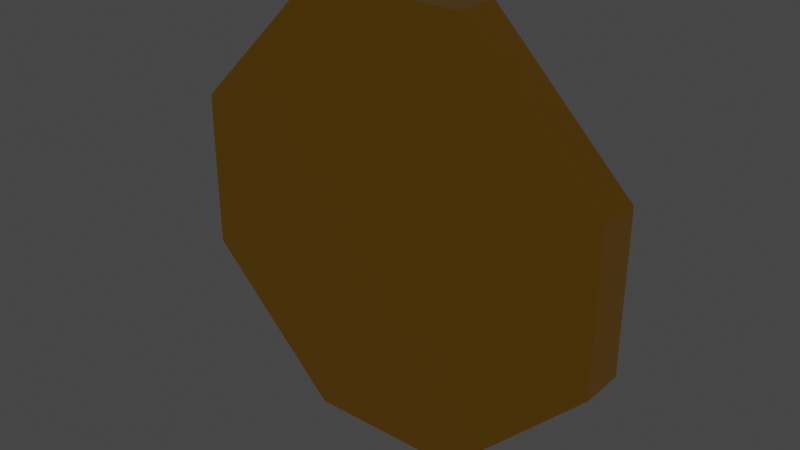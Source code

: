 # Source: money_2.blend  (saved by Blender 2.91.10; exported with 4.5.12 LTS)
import bpy
from mathutils import Matrix  # noqa: F401  (used for matrix-valued properties, if any)

bpy.ops.wm.read_factory_settings(use_empty=True)
scene = bpy.context.scene
scene.name = 'Scene'

# ---- collections
col_collection = bpy.data.collections.new('Collection'); scene.collection.children.link(col_collection)

# ---- materials (node trees are filled in below, after node groups)
mat_material = bpy.data.materials.new('Material')
mat_material.alpha_threshold = 0.0
mat_material.use_transparent_shadow = False
mat_material.line_color = (0.0, 0.0, 0.0, 1.0)
mat_material_002 = bpy.data.materials.new('Material.002')
mat_material_002.use_transparent_shadow = False
mat_material_003 = bpy.data.materials.new('Material.003')
mat_material_003.use_transparent_shadow = False

# ---- material node trees
mat_material.use_nodes = True; mat_material.node_tree.nodes.clear()
_N = mat_material.node_tree.nodes; _L = mat_material.node_tree.links
n0 = _N.new('ShaderNodeOutputMaterial'); n0.name = 'Material Output'; n0.location = (300, 300)
n1 = _N.new('ShaderNodeBsdfPrincipled'); n1.name = 'Principled BSDF'; n1.location = (10, 300)
n1.distribution = 'GGX'
n1.subsurface_method = 'BURLEY'
n1.inputs[0].default_value = (1.0, 0.5152, 0.04451, 1.0)
n1.inputs[1].default_value = 1.0
n1.inputs[2].default_value = 0.2199
n1.inputs[3].default_value = 1.45
n1.inputs[27].default_value = (0.0, 0.0, 0.0, 1.0)
n1.inputs[28].default_value = 1.0
_L.new(n1.outputs[0], n0.inputs[0])
n0.is_active_output = True
mat_material_002.use_nodes = True; mat_material_002.node_tree.nodes.clear()
_N = mat_material_002.node_tree.nodes; _L = mat_material_002.node_tree.links
n0 = _N.new('ShaderNodeBsdfPrincipled'); n0.name = 'Principled BSDF'; n0.location = (10, 300)
n0.distribution = 'GGX'
n0.subsurface_method = 'BURLEY'
n0.inputs[0].default_value = (1.0, 0.8921, 0.05514, 1.0)
n0.inputs[1].default_value = 1.0
n0.inputs[2].default_value = 0.2447
n0.inputs[3].default_value = 1.45
n0.inputs[27].default_value = (0.0, 0.0, 0.0, 1.0)
n0.inputs[28].default_value = 1.0
n1 = _N.new('ShaderNodeOutputMaterial'); n1.name = 'Material Output'; n1.location = (300, 300)
_L.new(n0.outputs[0], n1.inputs[0])
n1.is_active_output = True
mat_material_003.use_nodes = True; mat_material_003.node_tree.nodes.clear()
_N = mat_material_003.node_tree.nodes; _L = mat_material_003.node_tree.links
n0 = _N.new('ShaderNodeBsdfPrincipled'); n0.name = 'Principled BSDF'; n0.location = (10, 300)
n0.distribution = 'GGX'
n0.subsurface_method = 'BURLEY'
n0.inputs[0].default_value = (0.4575, 0.4575, 0.4575, 1.0)
n0.inputs[1].default_value = 1.0
n0.inputs[2].default_value = 0.3191
n0.inputs[3].default_value = 1.45
n0.inputs[27].default_value = (0.0, 0.0, 0.0, 1.0)
n0.inputs[28].default_value = 1.0
n1 = _N.new('ShaderNodeOutputMaterial'); n1.name = 'Material Output'; n1.location = (300, 300)
_L.new(n0.outputs[0], n1.inputs[0])
n1.is_active_output = True

# ---- world
world_world = bpy.data.worlds.new('World'); scene.world = world_world
world_world.use_nodes = True; world_world.node_tree.nodes.clear()
_N = world_world.node_tree.nodes; _L = world_world.node_tree.links
n0 = _N.new('ShaderNodeOutputWorld'); n0.name = 'World Output'; n0.location = (300, 300)
n1 = _N.new('ShaderNodeBackground'); n1.name = 'Background'; n1.location = (10, 300)
n1.inputs[0].default_value = (0.05088, 0.05088, 0.05088, 1.0)
_L.new(n1.outputs[0], n0.inputs[0])
n0.is_active_output = True
world_world.color = (0.05088, 0.05088, 0.05088)
world_world.use_sun_shadow = False
world_world.sun_shadow_jitter_overblur = 0.0

# ---- meshes
me_cube = bpy.data.meshes.new('Cube')
me_cube.from_pydata([(0.3655, 0.1028, 1.0), (1.0, 0.1028, 0.3655), (1.0, 0.1028, -0.3655), (0.3655, 0.1028, -1.0), (1.0, -0.1028, 0.3655), (0.3655, -0.1028, 1.0), (0.3655, -0.1028, -1.0), (1.0, -0.1028, -0.3655), (-1.0, 0.1028, 0.3655), (-0.3655, 0.1028, 1.0), (-0.3655, 0.1028, -1.0), (-1.0, 0.1028, -0.3655), (-0.3655, -0.1028, 1.0), (-1.0, -0.1028, 0.3655), (-1.0, -0.1028, -0.3655), (-0.3655, -0.1028, -1.0), (0.3022, 0.1028, 0.8807), (0.8829, 0.1028, 0.3484), (0.8757, 0.1028, -0.3269), (0.3445, 0.1028, -0.8939), (-0.3204, 0.1028, -0.9071), (-0.9077, 0.1028, -0.3299), (-0.9126, 0.1028, 0.3262), (-0.3529, 0.1028, 0.8722), (0.3022, 0.02855, 0.8807), (0.8829, 0.02855, 0.3484), (0.8757, 0.02855, -0.3269), (0.3445, 0.02855, -0.8939), (-0.3204, 0.02855, -0.9071), (-0.9077, 0.02855, -0.3299), (-0.9126, 0.02855, 0.3262), (-0.3529, 0.02855, 0.8722), (-0.004723, 0.02855, -0.5936), (0.002615, 0.02855, -0.4432), (0.03747, 0.02855, -0.4321), (0.07232, 0.02855, -0.4246), (0.1274, 0.02855, -0.4098), (0.1806, 0.02855, -0.3913), (0.2338, 0.02855, -0.3582), (0.2833, 0.02855, -0.3397), (0.287, 0.02855, -0.16), (0.2612, 0.02855, -0.1788), (0.2033, 0.02855, -0.2183), (0.1623, 0.02855, -0.2507), (0.112, 0.02855, -0.2682), (0.08028, 0.02855, -0.2824), (0.04485, 0.02855, -0.291), (0.01129, 0.02855, -0.3033), (0.007188, 0.02855, 0.01748), (0.05116, 0.02855, 0.03031), (0.1116, 0.02855, 0.04863), (0.1702, 0.02855, 0.08344), (0.2267, 0.02855, 0.1307), (0.2662, 0.02855, 0.1701), (0.2864, 0.02855, 0.2366), (0.2864, 0.02855, 0.2938), (0.2817, 0.02855, 0.3556), (0.2474, 0.02855, 0.42), (0.2026, 0.02855, 0.4738), (0.1525, 0.02855, 0.5115), (0.0918, 0.02855, 0.5384), (0.02585, 0.02855, 0.552), (0.02688, 0.02855, 0.6034), (-0.1113, 0.02855, 0.6093), (-0.1033, 0.02855, 0.548), (-0.1285, 0.02855, 0.5459), (-0.1644, 0.02855, 0.5414), (-0.1896, 0.02855, 0.533), (-0.2348, 0.02855, 0.5185), (-0.2614, 0.02855, 0.5075), (-0.2946, 0.02855, 0.4915), (-0.3199, 0.02855, 0.4754), (-0.3278, 0.02855, 0.4641), (-0.3309, 0.02855, 0.4113), (-0.3309, 0.02855, 0.351), (-0.3349, 0.02855, 0.3046), (-0.3176, 0.02855, 0.3143), (-0.2694, 0.02855, 0.3435), (-0.2363, 0.02855, 0.371), (-0.2044, 0.02855, 0.3798), (-0.1636, 0.02855, 0.3954), (-0.1253, 0.02855, 0.4097), (-0.1158, 0.02855, 0.1448), (-0.1555, 0.02855, 0.1261), (-0.1914, 0.02855, 0.1139), (-0.2259, 0.02855, 0.0979), (-0.2678, 0.02855, 0.06447), (-0.3006, 0.02855, 0.03497), (-0.3381, 0.02855, -0.008754), (-0.3553, 0.02855, -0.03132), (-0.3803, 0.02855, -0.1103), (-0.3881, 0.02855, -0.1574), (-0.3835, 0.02855, -0.2013), (-0.3708, 0.02855, -0.2512), (-0.3518, 0.02855, -0.2891), (-0.322, 0.02855, -0.3302), (-0.2931, 0.02855, -0.3587), (-0.2641, 0.02855, -0.3835), (-0.2325, 0.02855, -0.4011), (-0.2008, 0.02855, -0.4141), (-0.1601, 0.02855, -0.4268), (-0.1275, 0.02855, -0.4325), (-0.126, 0.02855, -0.597), (-0.1249, 0.02855, -0.2905), (-0.1133, 0.02855, -0.03374), (-0.1463, 0.02855, -0.04643), (-0.1704, 0.02855, -0.05993), (-0.2026, 0.02855, -0.08147), (-0.2142, 0.02855, -0.09485), (-0.2294, 0.02855, -0.1251), (-0.2383, 0.02855, -0.1632), (-0.2311, 0.02855, -0.2065), (-0.2204, 0.02855, -0.233), (-0.1919, 0.02855, -0.2584), (-0.1704, 0.02855, -0.2688), (0.01109, 0.02855, 0.1605), (0.01109, 0.02855, 0.3989), (0.04052, 0.02855, 0.3971), (0.06532, 0.02855, 0.3847), (0.08214, 0.02855, 0.3697), (0.09985, 0.02855, 0.3512), (0.1149, 0.02855, 0.3344), (0.1229, 0.02855, 0.307), (0.1238, 0.02855, 0.277), (0.1176, 0.02855, 0.2584), (0.1087, 0.02855, 0.239), (0.09896, 0.02855, 0.2249), (0.08834, 0.02855, 0.2116), (0.07417, 0.02855, 0.2019), (0.06355, 0.02855, 0.1922), (0.04672, 0.02855, 0.1807), (0.02193, 0.02855, 0.1674), (-0.004723, 0.119, -0.5936), (0.002615, 0.119, -0.4432), (0.03747, 0.119, -0.4321), (0.07232, 0.119, -0.4246), (0.1274, 0.119, -0.4098), (0.1806, 0.119, -0.3913), (0.2338, 0.119, -0.3582), (0.2833, 0.119, -0.3397), (0.287, 0.119, -0.16), (0.2612, 0.119, -0.1788), (0.2033, 0.119, -0.2183), (0.1623, 0.119, -0.2507), (0.112, 0.119, -0.2682), (0.08028, 0.119, -0.2824), (0.04485, 0.119, -0.291), (0.01129, 0.119, -0.3033), (0.007188, 0.119, 0.01748), (0.05116, 0.119, 0.03031), (0.1116, 0.119, 0.04863), (0.1702, 0.119, 0.08344), (0.2267, 0.119, 0.1307), (0.2662, 0.119, 0.1701), (0.2864, 0.119, 0.2366), (0.2864, 0.119, 0.2938), (0.2817, 0.119, 0.3556), (0.2474, 0.119, 0.42), (0.2026, 0.119, 0.4738), (0.1525, 0.119, 0.5115), (0.0918, 0.119, 0.5384), (0.02585, 0.119, 0.552), (0.02688, 0.119, 0.6034), (-0.1113, 0.119, 0.6093), (-0.1033, 0.119, 0.548), (-0.1285, 0.119, 0.5459), (-0.1644, 0.119, 0.5414), (-0.1896, 0.119, 0.533), (-0.2348, 0.119, 0.5185), (-0.2614, 0.119, 0.5075), (-0.2946, 0.119, 0.4915), (-0.3199, 0.119, 0.4754), (-0.3278, 0.119, 0.4641), (-0.3309, 0.119, 0.4113), (-0.3309, 0.119, 0.351), (-0.3349, 0.119, 0.3046), (-0.3176, 0.119, 0.3143), (-0.2694, 0.119, 0.3435), (-0.2363, 0.119, 0.371), (-0.2044, 0.119, 0.3798), (-0.1636, 0.119, 0.3954), (-0.1253, 0.119, 0.4097), (-0.1158, 0.119, 0.1448), (-0.1555, 0.119, 0.1261), (-0.1914, 0.119, 0.1139), (-0.2259, 0.119, 0.0979), (-0.2678, 0.119, 0.06447), (-0.3006, 0.119, 0.03497), (-0.3381, 0.119, -0.008754), (-0.3553, 0.119, -0.03132), (-0.3803, 0.119, -0.1103), (-0.3881, 0.119, -0.1574), (-0.3835, 0.119, -0.2013), (-0.3708, 0.119, -0.2512), (-0.3518, 0.119, -0.2891), (-0.322, 0.119, -0.3302), (-0.2931, 0.119, -0.3587), (-0.2641, 0.119, -0.3835), (-0.2325, 0.119, -0.4011), (-0.2008, 0.119, -0.4141), (-0.1601, 0.119, -0.4268), (-0.1275, 0.119, -0.4325), (-0.126, 0.119, -0.597), (-0.1249, 0.119, -0.2905), (-0.1133, 0.119, -0.03374), (-0.1463, 0.119, -0.04643), (-0.1704, 0.119, -0.05993), (-0.2026, 0.119, -0.08147), (-0.2142, 0.119, -0.09485), (-0.2294, 0.119, -0.1251), (-0.2383, 0.119, -0.1632), (-0.2311, 0.119, -0.2065), (-0.2204, 0.119, -0.233), (-0.1919, 0.119, -0.2584), (-0.1704, 0.119, -0.2688), (0.01109, 0.119, 0.1605), (0.01109, 0.119, 0.3989), (0.04052, 0.119, 0.3971), (0.06532, 0.119, 0.3847), (0.08214, 0.119, 0.3697), (0.09985, 0.119, 0.3512), (0.1149, 0.119, 0.3344), (0.1229, 0.119, 0.307), (0.1238, 0.119, 0.277), (0.1176, 0.119, 0.2584), (0.1087, 0.119, 0.239), (0.09896, 0.119, 0.2249), (0.08834, 0.119, 0.2116), (0.07417, 0.119, 0.2019), (0.06355, 0.119, 0.1922), (0.04672, 0.119, 0.1807), (0.02193, 0.119, 0.1674)], [], [(10, 3, 6, 15), (14, 13, 8, 11), (6, 7, 4, 5, 12, 13, 14, 15), (0, 9, 12, 5), (2, 1, 4, 7), (10, 15, 14, 11), (0, 5, 4, 1), (12, 9, 8, 13), (6, 3, 2, 7), (10, 11, 8, 22, 21, 20, 19, 18, 17, 1, 2, 3), (31, 24, 25, 26, 40, 41, 42, 43, 44, 45, 46, 47, 48, 49, 50, 51, 52, 53, 54, 55, 56, 57, 58, 59, 60, 61, 62, 63, 64, 65, 66, 67, 68, 69, 70, 71, 72, 73, 74, 75, 76, 77, 78, 79, 80, 81, 82, 83, 84, 85, 86, 87, 88, 89, 90, 91, 29, 30), (1, 17, 16, 23, 22, 8, 9, 0), (22, 23, 31, 30), (20, 21, 29, 28), (18, 19, 27, 26), (16, 17, 25, 24), (23, 16, 24, 31), (21, 22, 30, 29), (19, 20, 28, 27), (17, 18, 26, 25), (29, 91, 92, 93, 94, 95, 96, 97, 98, 99, 100, 101, 102, 32, 33, 34, 35, 36, 37, 38, 39, 40, 26, 27, 28), (101, 100, 200, 201), (49, 48, 148, 149), (109, 108, 107, 106, 105, 104, 103, 114, 113, 112, 111, 110), (100, 99, 199, 200), (116, 117, 118, 119, 120, 121, 122, 123, 124, 125, 126, 127, 128, 129, 130, 131, 115), (139, 138, 137, 136, 135, 134, 133, 132, 202, 201, 200, 199, 198, 197, 196, 195, 194, 193, 192, 191, 210, 211, 212, 213, 214, 203, 204, 148, 147, 146, 145, 144, 143, 142, 141, 140), (148, 204, 205, 206, 207, 208, 209, 210, 191, 190, 189, 188, 187, 186, 185, 184, 183, 182, 215, 231, 230, 229, 228, 227, 226, 225, 224, 223, 155, 154, 153, 152, 151, 150, 149), (155, 223, 222, 221, 220, 219, 218, 217, 216, 215, 182, 181, 180, 179, 178, 177, 176, 175, 174, 173, 172, 171, 170, 169, 168, 167, 166, 165, 164, 163, 162, 161, 160, 159, 158, 157, 156), (50, 49, 149, 150), (102, 101, 201, 202), (51, 50, 150, 151), (32, 102, 202, 132), (52, 51, 151, 152), (53, 52, 152, 153), (54, 53, 153, 154), (103, 104, 204, 203), (55, 54, 154, 155), (104, 105, 205, 204), (56, 55, 155, 156), (105, 106, 206, 205), (57, 56, 156, 157), (106, 107, 207, 206), (58, 57, 157, 158), (107, 108, 208, 207), (59, 58, 158, 159), (108, 109, 209, 208), (60, 59, 159, 160), (109, 110, 210, 209), (61, 60, 160, 161), (110, 111, 211, 210), (62, 61, 161, 162), (111, 112, 212, 211), (63, 62, 162, 163), (112, 113, 213, 212), (64, 63, 163, 164), (113, 114, 214, 213), (65, 64, 164, 165), (114, 103, 203, 214), (66, 65, 165, 166), (67, 66, 166, 167), (68, 67, 167, 168), (116, 115, 215, 216), (69, 68, 168, 169), (117, 116, 216, 217), (70, 69, 169, 170), (118, 117, 217, 218), (71, 70, 170, 171), (119, 118, 218, 219), (72, 71, 171, 172), (120, 119, 219, 220), (73, 72, 172, 173), (121, 120, 220, 221), (74, 73, 173, 174), (122, 121, 221, 222), (75, 74, 174, 175), (123, 122, 222, 223), (76, 75, 175, 176), (124, 123, 223, 224), (77, 76, 176, 177), (125, 124, 224, 225), (78, 77, 177, 178), (126, 125, 225, 226), (79, 78, 178, 179), (127, 126, 226, 227), (80, 79, 179, 180), (128, 127, 227, 228), (81, 80, 180, 181), (129, 128, 228, 229), (82, 81, 181, 182), (130, 129, 229, 230), (83, 82, 182, 183), (131, 130, 230, 231), (84, 83, 183, 184), (33, 32, 132, 133), (115, 131, 231, 215), (85, 84, 184, 185), (34, 33, 133, 134), (86, 85, 185, 186), (35, 34, 134, 135), (87, 86, 186, 187), (36, 35, 135, 136), (88, 87, 187, 188), (37, 36, 136, 137), (89, 88, 188, 189), (38, 37, 137, 138), (90, 89, 189, 190), (39, 38, 138, 139), (91, 90, 190, 191), (40, 39, 139, 140), (92, 91, 191, 192), (41, 40, 140, 141), (93, 92, 192, 193), (42, 41, 141, 142), (94, 93, 193, 194), (43, 42, 142, 143), (95, 94, 194, 195), (44, 43, 143, 144), (96, 95, 195, 196), (45, 44, 144, 145), (97, 96, 196, 197), (46, 45, 145, 146), (98, 97, 197, 198), (47, 46, 146, 147), (99, 98, 198, 199), (48, 47, 147, 148)])
me_cube.polygons.foreach_set('material_index', [0, 0, 0, 0, 0, 0, 0, 0, 0, 0, 0, 0, 2, 2, 2, 2, 2, 2, 2, 2, 0, 2, 2, 0, 2, 0, 1, 1, 1, 2, 2, 2, 2, 2, 2, 2, 2, 2, 2, 2, 2, 2, 2, 2, 2, 2, 2, 2, 2, 2, 2, 2, 2, 2, 2, 2, 2, 2, 2, 2, 2, 2, 2, 2, 2, 2, 2, 2, 2, 2, 2, 2, 2, 2, 2, 2, 0, 2, 2, 2, 2, 2, 2, 2, 2, 2, 2, 2, 2, 2, 2, 2, 2, 2, 2, 2, 2, 2, 2, 2, 2, 2, 2, 2, 2, 2, 2, 2, 2, 2, 2, 2, 2, 2, 2, 2, 2, 2, 2, 2, 2, 2, 2, 2, 2, 2])
_uv = me_cube.uv_layers.new(name='UVMap')
_uv.uv.foreach_set('vector', [0.2043, 0.5, 0.2957, 0.5, 0.2957, 0.75, 0.2043, 0.75, 0.4543, 0.0, 0.5457, 0.0, 0.5457, 0.25, 0.4543, 0.25, 0.375, 0.8293, 0.4543, 0.75, 0.5457, 0.75, 0.625, 0.8293, 0.625, 0.9207, 0.5457, 1.0, 0.4543, 1.0, 0.375, 0.9207, 0.7043, 0.5, 0.7957, 0.5, 0.7957, 0.75, 0.7043, 0.75, 0.4543, 0.5, 0.5457, 0.5, 0.5457, 0.75, 0.4543, 0.75, 0.2043, 0.5, 0.2043, 0.75, 0.125, 0.75, 0.125, 0.5, 0.7043, 0.5, 0.7043, 0.75, 0.5457, 0.75, 0.5457, 0.5, 0.625, 0.0, 0.625, 0.25, 0.5457, 0.25, 0.5457, 0.0, 0.2957, 0.75, 0.2957, 0.5, 0.4543, 0.5, 0.4543, 0.75, 0.375, 0.3293, 0.4543, 0.25, 0.5457, 0.25, 0.5408, 0.2609, 0.4588, 0.2615, 0.3866, 0.335, 0.3883, 0.4181, 0.4591, 0.4845, 0.5436, 0.4854, 0.5457, 0.5, 0.4543, 0.5, 0.375, 0.4207, 0.609, 0.3309, 0.6101, 0.4128, 0.5436, 0.4854, 0.4591, 0.4845, 0.48, 0.4109, 0.4776, 0.4076, 0.4727, 0.4004, 0.4687, 0.3953, 0.4665, 0.389, 0.4647, 0.385, 0.4636, 0.3806, 0.4621, 0.3764, 0.5022, 0.3759, 0.5038, 0.3814, 0.5061, 0.389, 0.5104, 0.3963, 0.5163, 0.4033, 0.5213, 0.4083, 0.5296, 0.4108, 0.5367, 0.4108, 0.5444, 0.4102, 0.5525, 0.4059, 0.5592, 0.4003, 0.5639, 0.3941, 0.5673, 0.3865, 0.569, 0.3782, 0.5754, 0.3784, 0.5762, 0.3611, 0.5685, 0.3621, 0.5682, 0.3589, 0.5677, 0.3545, 0.5666, 0.3513, 0.5648, 0.3456, 0.5634, 0.3423, 0.5614, 0.3382, 0.5594, 0.335, 0.558, 0.334, 0.5514, 0.3336, 0.5439, 0.3336, 0.5381, 0.3331, 0.5393, 0.3353, 0.5429, 0.3413, 0.5464, 0.3455, 0.5475, 0.3495, 0.5494, 0.3546, 0.5512, 0.3593, 0.5181, 0.3605, 0.5158, 0.3556, 0.5142, 0.3511, 0.5122, 0.3468, 0.5081, 0.3415, 0.5044, 0.3374, 0.4989, 0.3327, 0.4961, 0.3306, 0.4862, 0.3275, 0.4803, 0.3265, 0.4588, 0.2615, 0.5408, 0.2609, 0.5457, 0.5, 0.5436, 0.4854, 0.6101, 0.4128, 0.609, 0.3309, 0.5408, 0.2609, 0.5457, 0.25, 0.625, 0.3293, 0.625, 0.4207, 0.5408, 0.2609, 0.609, 0.3309, 0.609, 0.3309, 0.5408, 0.2609, 0.3866, 0.335, 0.4588, 0.2615, 0.4588, 0.2615, 0.3866, 0.335, 0.4591, 0.4845, 0.3883, 0.4181, 0.3883, 0.4181, 0.4591, 0.4845, 0.6101, 0.4128, 0.5436, 0.4854, 0.5436, 0.4854, 0.6101, 0.4128, 0.609, 0.3309, 0.6101, 0.4128, 0.6101, 0.4128, 0.609, 0.3309, 0.4588, 0.2615, 0.5408, 0.2609, 0.5408, 0.2609, 0.4588, 0.2615, 0.3883, 0.4181, 0.3866, 0.335, 0.3866, 0.335, 0.3883, 0.4181, 0.5436, 0.4854, 0.4591, 0.4845, 0.4591, 0.4845, 0.5436, 0.4854, 0.4588, 0.2615, 0.4803, 0.3265, 0.4748, 0.3271, 0.4686, 0.3286, 0.4639, 0.331, 0.4587, 0.3348, 0.4552, 0.3384, 0.4521, 0.342, 0.4499, 0.3459, 0.4482, 0.3499, 0.4467, 0.355, 0.4459, 0.3591, 0.4254, 0.3592, 0.4258, 0.3744, 0.4446, 0.3753, 0.446, 0.3797, 0.4469, 0.384, 0.4488, 0.3909, 0.4511, 0.3976, 0.4552, 0.4042, 0.4575, 0.4104, 0.48, 0.4109, 0.4591, 0.4845, 0.3883, 0.4181, 0.3866, 0.335, 0.4459, 0.3591, 0.4467, 0.355, 0.4467, 0.355, 0.4459, 0.3591, 0.5038, 0.3814, 0.5022, 0.3759, 0.5022, 0.3759, 0.5038, 0.3814, 0.4844, 0.3463, 0.4881, 0.3482, 0.4898, 0.3497, 0.4925, 0.3537, 0.4942, 0.3567, 0.4958, 0.3608, 0.4637, 0.3594, 0.4664, 0.3537, 0.4677, 0.351, 0.4709, 0.3474, 0.4742, 0.3461, 0.4796, 0.3452, 0.4467, 0.355, 0.4482, 0.3499, 0.4482, 0.3499, 0.4467, 0.355, 0.5499, 0.3764, 0.5496, 0.3801, 0.5481, 0.3832, 0.5462, 0.3853, 0.5439, 0.3875, 0.5418, 0.3894, 0.5384, 0.3904, 0.5346, 0.3905, 0.5323, 0.3897, 0.5299, 0.3886, 0.5281, 0.3874, 0.5265, 0.386, 0.5252, 0.3843, 0.524, 0.3829, 0.5226, 0.3808, 0.5209, 0.3777, 0.5201, 0.3764, 0.4575, 0.4104, 0.4552, 0.4042, 0.4511, 0.3976, 0.4488, 0.3909, 0.4469, 0.384, 0.446, 0.3797, 0.4446, 0.3753, 0.4258, 0.3744, 0.4254, 0.3592, 0.4459, 0.3591, 0.4467, 0.355, 0.4482, 0.3499, 0.4499, 0.3459, 0.4521, 0.342, 0.4552, 0.3384, 0.4587, 0.3348, 0.4639, 0.331, 0.4686, 0.3286, 0.4748, 0.3271, 0.4803, 0.3265, 0.4796, 0.3452, 0.4742, 0.3461, 0.4709, 0.3474, 0.4677, 0.351, 0.4664, 0.3537, 0.4637, 0.3594, 0.4958, 0.3608, 0.5022, 0.3759, 0.4621, 0.3764, 0.4636, 0.3806, 0.4647, 0.385, 0.4665, 0.389, 0.4687, 0.3953, 0.4727, 0.4004, 0.4776, 0.4076, 0.48, 0.4109, 0.5022, 0.3759, 0.4958, 0.3608, 0.4942, 0.3567, 0.4925, 0.3537, 0.4898, 0.3497, 0.4881, 0.3482, 0.4844, 0.3463, 0.4796, 0.3452, 0.4803, 0.3265, 0.4862, 0.3275, 0.4961, 0.3306, 0.4989, 0.3327, 0.5044, 0.3374, 0.5081, 0.3415, 0.5122, 0.3468, 0.5142, 0.3511, 0.5158, 0.3556, 0.5181, 0.3605, 0.5201, 0.3764, 0.5209, 0.3777, 0.5226, 0.3808, 0.524, 0.3829, 0.5252, 0.3843, 0.5265, 0.386, 0.5281, 0.3874, 0.5299, 0.3886, 0.5323, 0.3897, 0.5346, 0.3905, 0.5367, 0.4108, 0.5296, 0.4108, 0.5213, 0.4083, 0.5163, 0.4033, 0.5104, 0.3963, 0.5061, 0.389, 0.5038, 0.3814, 0.5367, 0.4108, 0.5346, 0.3905, 0.5384, 0.3904, 0.5418, 0.3894, 0.5439, 0.3875, 0.5462, 0.3853, 0.5481, 0.3832, 0.5496, 0.3801, 0.5499, 0.3764, 0.5201, 0.3764, 0.5181, 0.3605, 0.5512, 0.3593, 0.5494, 0.3546, 0.5475, 0.3495, 0.5464, 0.3455, 0.5429, 0.3413, 0.5393, 0.3353, 0.5381, 0.3331, 0.5439, 0.3336, 0.5514, 0.3336, 0.558, 0.334, 0.5594, 0.335, 0.5614, 0.3382, 0.5634, 0.3423, 0.5648, 0.3456, 0.5666, 0.3513, 0.5677, 0.3545, 0.5682, 0.3589, 0.5685, 0.3621, 0.5762, 0.3611, 0.5754, 0.3784, 0.569, 0.3782, 0.5673, 0.3865, 0.5639, 0.3941, 0.5592, 0.4003, 0.5525, 0.4059, 0.5444, 0.4102, 0.5061, 0.389, 0.5038, 0.3814, 0.5038, 0.3814, 0.5061, 0.389, 0.4254, 0.3592, 0.4459, 0.3591, 0.4459, 0.3591, 0.4254, 0.3592, 0.5104, 0.3963, 0.5061, 0.389, 0.5061, 0.389, 0.5104, 0.3963, 0.4258, 0.3744, 0.4254, 0.3592, 0.4254, 0.3592, 0.4258, 0.3744, 0.5163, 0.4033, 0.5104, 0.3963, 0.5104, 0.3963, 0.5163, 0.4033, 0.5213, 0.4083, 0.5163, 0.4033, 0.5163, 0.4033, 0.5213, 0.4083, 0.5296, 0.4108, 0.5213, 0.4083, 0.5213, 0.4083, 0.5296, 0.4108, 0.4637, 0.3594, 0.4958, 0.3608, 0.4958, 0.3608, 0.4637, 0.3594, 0.5367, 0.4108, 0.5296, 0.4108, 0.5296, 0.4108, 0.5367, 0.4108, 0.4958, 0.3608, 0.4942, 0.3567, 0.4942, 0.3567, 0.4958, 0.3608, 0.5444, 0.4102, 0.5367, 0.4108, 0.5367, 0.4108, 0.5444, 0.4102, 0.4942, 0.3567, 0.4925, 0.3537, 0.4925, 0.3537, 0.4942, 0.3567, 0.5525, 0.4059, 0.5444, 0.4102, 0.5444, 0.4102, 0.5525, 0.4059, 0.4925, 0.3537, 0.4898, 0.3497, 0.4898, 0.3497, 0.4925, 0.3537, 0.5592, 0.4003, 0.5525, 0.4059, 0.5525, 0.4059, 0.5592, 0.4003, 0.4898, 0.3497, 0.4881, 0.3482, 0.4881, 0.3482, 0.4898, 0.3497, 0.5639, 0.3941, 0.5592, 0.4003, 0.5592, 0.4003, 0.5639, 0.3941, 0.4881, 0.3482, 0.4844, 0.3463, 0.4844, 0.3463, 0.4881, 0.3482, 0.5673, 0.3865, 0.5639, 0.3941, 0.5639, 0.3941, 0.5673, 0.3865, 0.4844, 0.3463, 0.4796, 0.3452, 0.4796, 0.3452, 0.4844, 0.3463, 0.569, 0.3782, 0.5673, 0.3865, 0.5673, 0.3865, 0.569, 0.3782, 0.4796, 0.3452, 0.4742, 0.3461, 0.4742, 0.3461, 0.4796, 0.3452, 0.5754, 0.3784, 0.569, 0.3782, 0.569, 0.3782, 0.5754, 0.3784, 0.4742, 0.3461, 0.4709, 0.3474, 0.4709, 0.3474, 0.4742, 0.3461, 0.5762, 0.3611, 0.5754, 0.3784, 0.5754, 0.3784, 0.5762, 0.3611, 0.4709, 0.3474, 0.4677, 0.351, 0.4677, 0.351, 0.4709, 0.3474, 0.5685, 0.3621, 0.5762, 0.3611, 0.5762, 0.3611, 0.5685, 0.3621, 0.4677, 0.351, 0.4664, 0.3537, 0.4664, 0.3537, 0.4677, 0.351, 0.5682, 0.3589, 0.5685, 0.3621, 0.5685, 0.3621, 0.5682, 0.3589, 0.4664, 0.3537, 0.4637, 0.3594, 0.4637, 0.3594, 0.4664, 0.3537, 0.5677, 0.3545, 0.5682, 0.3589, 0.5682, 0.3589, 0.5677, 0.3545, 0.5666, 0.3513, 0.5677, 0.3545, 0.5677, 0.3545, 0.5666, 0.3513, 0.5648, 0.3456, 0.5666, 0.3513, 0.5666, 0.3513, 0.5648, 0.3456, 0.5499, 0.3764, 0.5201, 0.3764, 0.5201, 0.3764, 0.5499, 0.3764, 0.5634, 0.3423, 0.5648, 0.3456, 0.5648, 0.3456, 0.5634, 0.3423, 0.5496, 0.3801, 0.5499, 0.3764, 0.5499, 0.3764, 0.5496, 0.3801, 0.5614, 0.3382, 0.5634, 0.3423, 0.5634, 0.3423, 0.5614, 0.3382, 0.5481, 0.3832, 0.5496, 0.3801, 0.5496, 0.3801, 0.5481, 0.3832, 0.5594, 0.335, 0.5614, 0.3382, 0.5614, 0.3382, 0.5594, 0.335, 0.5462, 0.3853, 0.5481, 0.3832, 0.5481, 0.3832, 0.5462, 0.3853, 0.558, 0.334, 0.5594, 0.335, 0.5594, 0.335, 0.558, 0.334, 0.5439, 0.3875, 0.5462, 0.3853, 0.5462, 0.3853, 0.5439, 0.3875, 0.5514, 0.3336, 0.558, 0.334, 0.558, 0.334, 0.5514, 0.3336, 0.5418, 0.3894, 0.5439, 0.3875, 0.5439, 0.3875, 0.5418, 0.3894, 0.5439, 0.3336, 0.5514, 0.3336, 0.5514, 0.3336, 0.5439, 0.3336, 0.5384, 0.3904, 0.5418, 0.3894, 0.5418, 0.3894, 0.5384, 0.3904, 0.5381, 0.3331, 0.5439, 0.3336, 0.5439, 0.3336, 0.5381, 0.3331, 0.5346, 0.3905, 0.5384, 0.3904, 0.5384, 0.3904, 0.5346, 0.3905, 0.5393, 0.3353, 0.5381, 0.3331, 0.5381, 0.3331, 0.5393, 0.3353, 0.5323, 0.3897, 0.5346, 0.3905, 0.5346, 0.3905, 0.5323, 0.3897, 0.5429, 0.3413, 0.5393, 0.3353, 0.5393, 0.3353, 0.5429, 0.3413, 0.5299, 0.3886, 0.5323, 0.3897, 0.5323, 0.3897, 0.5299, 0.3886, 0.5464, 0.3455, 0.5429, 0.3413, 0.5429, 0.3413, 0.5464, 0.3455, 0.5281, 0.3874, 0.5299, 0.3886, 0.5299, 0.3886, 0.5281, 0.3874, 0.5475, 0.3495, 0.5464, 0.3455, 0.5464, 0.3455, 0.5475, 0.3495, 0.5265, 0.386, 0.5281, 0.3874, 0.5281, 0.3874, 0.5265, 0.386, 0.5494, 0.3546, 0.5475, 0.3495, 0.5475, 0.3495, 0.5494, 0.3546, 0.5252, 0.3843, 0.5265, 0.386, 0.5265, 0.386, 0.5252, 0.3843, 0.5512, 0.3593, 0.5494, 0.3546, 0.5494, 0.3546, 0.5512, 0.3593, 0.524, 0.3829, 0.5252, 0.3843, 0.5252, 0.3843, 0.524, 0.3829, 0.5181, 0.3605, 0.5512, 0.3593, 0.5512, 0.3593, 0.5181, 0.3605, 0.5226, 0.3808, 0.524, 0.3829, 0.524, 0.3829, 0.5226, 0.3808, 0.5158, 0.3556, 0.5181, 0.3605, 0.5181, 0.3605, 0.5158, 0.3556, 0.5209, 0.3777, 0.5226, 0.3808, 0.5226, 0.3808, 0.5209, 0.3777, 0.5142, 0.3511, 0.5158, 0.3556, 0.5158, 0.3556, 0.5142, 0.3511, 0.4446, 0.3753, 0.4258, 0.3744, 0.4258, 0.3744, 0.4446, 0.3753, 0.5201, 0.3764, 0.5209, 0.3777, 0.5209, 0.3777, 0.5201, 0.3764, 0.5122, 0.3468, 0.5142, 0.3511, 0.5142, 0.3511, 0.5122, 0.3468, 0.446, 0.3797, 0.4446, 0.3753, 0.4446, 0.3753, 0.446, 0.3797, 0.5081, 0.3415, 0.5122, 0.3468, 0.5122, 0.3468, 0.5081, 0.3415, 0.4469, 0.384, 0.446, 0.3797, 0.446, 0.3797, 0.4469, 0.384, 0.5044, 0.3374, 0.5081, 0.3415, 0.5081, 0.3415, 0.5044, 0.3374, 0.4488, 0.3909, 0.4469, 0.384, 0.4469, 0.384, 0.4488, 0.3909, 0.4989, 0.3327, 0.5044, 0.3374, 0.5044, 0.3374, 0.4989, 0.3327, 0.4511, 0.3976, 0.4488, 0.3909, 0.4488, 0.3909, 0.4511, 0.3976, 0.4961, 0.3306, 0.4989, 0.3327, 0.4989, 0.3327, 0.4961, 0.3306, 0.4552, 0.4042, 0.4511, 0.3976, 0.4511, 0.3976, 0.4552, 0.4042, 0.4862, 0.3275, 0.4961, 0.3306, 0.4961, 0.3306, 0.4862, 0.3275, 0.4575, 0.4104, 0.4552, 0.4042, 0.4552, 0.4042, 0.4575, 0.4104, 0.4803, 0.3265, 0.4862, 0.3275, 0.4862, 0.3275, 0.4803, 0.3265, 0.48, 0.4109, 0.4575, 0.4104, 0.4575, 0.4104, 0.48, 0.4109, 0.4748, 0.3271, 0.4803, 0.3265, 0.4803, 0.3265, 0.4748, 0.3271, 0.4776, 0.4076, 0.48, 0.4109, 0.48, 0.4109, 0.4776, 0.4076, 0.4686, 0.3286, 0.4748, 0.3271, 0.4748, 0.3271, 0.4686, 0.3286, 0.4727, 0.4004, 0.4776, 0.4076, 0.4776, 0.4076, 0.4727, 0.4004, 0.4639, 0.331, 0.4686, 0.3286, 0.4686, 0.3286, 0.4639, 0.331, 0.4687, 0.3953, 0.4727, 0.4004, 0.4727, 0.4004, 0.4687, 0.3953, 0.4587, 0.3348, 0.4639, 0.331, 0.4639, 0.331, 0.4587, 0.3348, 0.4665, 0.389, 0.4687, 0.3953, 0.4687, 0.3953, 0.4665, 0.389, 0.4552, 0.3384, 0.4587, 0.3348, 0.4587, 0.3348, 0.4552, 0.3384, 0.4647, 0.385, 0.4665, 0.389, 0.4665, 0.389, 0.4647, 0.385, 0.4521, 0.342, 0.4552, 0.3384, 0.4552, 0.3384, 0.4521, 0.342, 0.4636, 0.3806, 0.4647, 0.385, 0.4647, 0.385, 0.4636, 0.3806, 0.4499, 0.3459, 0.4521, 0.342, 0.4521, 0.342, 0.4499, 0.3459, 0.4621, 0.3764, 0.4636, 0.3806, 0.4636, 0.3806, 0.4621, 0.3764, 0.4482, 0.3499, 0.4499, 0.3459, 0.4499, 0.3459, 0.4482, 0.3499, 0.5022, 0.3759, 0.4621, 0.3764, 0.4621, 0.3764, 0.5022, 0.3759])
me_cube.materials.append(mat_material)
me_cube.materials.append(mat_material_002)
me_cube.materials.append(mat_material_003)
me_cube.use_remesh_preserve_volume = False
me_cube.use_remesh_preserve_attributes = False
me_cube.use_mirror_vertex_groups = False
me_cube.update()

# ---- objects
ob_cube = bpy.data.objects.new('Cube', me_cube)

# ---- transforms, parenting, visibility, modifiers, constraints
ob_cube.location = (0.0, 0.0, 0.0)
ob_cube.lock_rotations_4d = False
ob_cube.empty_display_type = 'ARROWS'
ob_cube.lineart.crease_threshold = 0.0

# ---- collection membership
col_collection.objects.link(ob_cube)

# ---- scene / render settings (as saved in the file)
scene.frame_start = 1; scene.frame_end = 250; scene.frame_set(1)
scene.render.engine = 'BLENDER_EEVEE_NEXT'
scene.cycles.use_denoising = False
scene.cycles.samples = 128
scene.cycles.sampling_pattern = 'TABULATED_SOBOL'
scene.cycles.use_adaptive_sampling = False
scene.cycles.use_light_tree = False
scene.view_settings.view_transform = 'Filmic'
bpy.context.view_layer.update()

# ---- added for rendering (the .blend has no active camera and no usable light): camera, sun
cam_auto = bpy.data.cameras.new('AutoCamera')
cam_auto.lens = 50.0
cam_auto.sensor_width = 36.0
cam_auto.clip_end = 1000.0
ob_auto_camera = bpy.data.objects.new('AutoCamera', cam_auto)
scene.collection.objects.link(ob_auto_camera)
ob_auto_camera.location = (2.62496, -3.14185, 2.09997)
ob_auto_camera.rotation_euler = (1.09748, -7.21219e-08, 0.694738)
scene.camera = ob_auto_camera
light_auto_sun = bpy.data.lights.new('AutoSun', 'SUN')
light_auto_sun.energy = 3.0
light_auto_sun.angle = 0.0523599
ob_auto_sun = bpy.data.objects.new('AutoSun', light_auto_sun)
scene.collection.objects.link(ob_auto_sun)
ob_auto_sun.rotation_euler = (0.872665, 0.174533, 0.523599)
bpy.context.view_layer.update()
